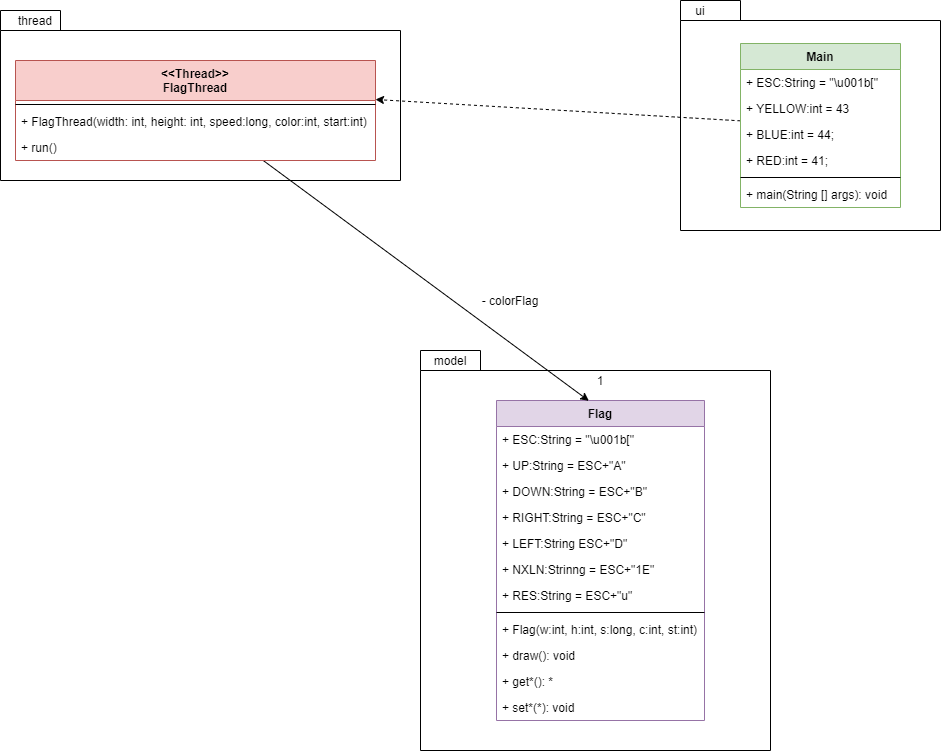

The diagram above was exported from draw.io. Its source (the exported page's mxGraphModel, read from the mxfile embedded in the PNG):
<mxGraphModel dx="1673" dy="901" grid="1" gridSize="10" guides="1" tooltips="1" connect="1" arrows="1" fold="1" page="1" pageScale="1" pageWidth="827" pageHeight="1169" math="0" shadow="0">
  <root>
    <mxCell id="0" />
    <mxCell id="1" parent="0" />
    <mxCell id="BhRJYPVCWL_vhmALEsy4-9" value="" style="shape=folder;fontStyle=1;spacingTop=10;tabWidth=60;tabHeight=20;tabPosition=left;html=1;" vertex="1" parent="1">
      <mxGeometry x="20" y="150" width="400" height="170" as="geometry" />
    </mxCell>
    <mxCell id="BhRJYPVCWL_vhmALEsy4-10" value="" style="shape=folder;fontStyle=1;spacingTop=10;tabWidth=60;tabHeight=20;tabPosition=left;html=1;" vertex="1" parent="1">
      <mxGeometry x="700" y="140" width="260" height="230" as="geometry" />
    </mxCell>
    <mxCell id="BhRJYPVCWL_vhmALEsy4-11" value="" style="shape=folder;fontStyle=1;spacingTop=10;tabWidth=60;tabHeight=20;tabPosition=left;html=1;" vertex="1" parent="1">
      <mxGeometry x="440" y="490" width="350" height="400" as="geometry" />
    </mxCell>
    <mxCell id="BhRJYPVCWL_vhmALEsy4-27" style="rounded=0;orthogonalLoop=1;jettySize=auto;html=1;entryX=1;entryY=0.5;entryDx=0;entryDy=0;dashed=1;" edge="1" parent="1" source="BhRJYPVCWL_vhmALEsy4-12">
      <mxGeometry relative="1" as="geometry">
        <mxPoint x="395" y="239" as="targetPoint" />
      </mxGeometry>
    </mxCell>
    <mxCell id="BhRJYPVCWL_vhmALEsy4-12" value="Main" style="swimlane;fontStyle=1;align=center;verticalAlign=top;childLayout=stackLayout;horizontal=1;startSize=26;horizontalStack=0;resizeParent=1;resizeParentMax=0;resizeLast=0;collapsible=1;marginBottom=0;fillColor=#d5e8d4;strokeColor=#82b366;" vertex="1" parent="1">
      <mxGeometry x="760" y="183" width="160" height="164" as="geometry" />
    </mxCell>
    <mxCell id="BhRJYPVCWL_vhmALEsy4-13" value="+ ESC:String = &quot;\u001b[&quot;" style="text;strokeColor=none;fillColor=none;align=left;verticalAlign=top;spacingLeft=4;spacingRight=4;overflow=hidden;rotatable=0;points=[[0,0.5],[1,0.5]];portConstraint=eastwest;" vertex="1" parent="BhRJYPVCWL_vhmALEsy4-12">
      <mxGeometry y="26" width="160" height="26" as="geometry" />
    </mxCell>
    <mxCell id="BhRJYPVCWL_vhmALEsy4-24" value="+ YELLOW:int = 43" style="text;strokeColor=none;fillColor=none;align=left;verticalAlign=top;spacingLeft=4;spacingRight=4;overflow=hidden;rotatable=0;points=[[0,0.5],[1,0.5]];portConstraint=eastwest;" vertex="1" parent="BhRJYPVCWL_vhmALEsy4-12">
      <mxGeometry y="52" width="160" height="26" as="geometry" />
    </mxCell>
    <mxCell id="BhRJYPVCWL_vhmALEsy4-25" value="+ BLUE:int = 44;" style="text;strokeColor=none;fillColor=none;align=left;verticalAlign=top;spacingLeft=4;spacingRight=4;overflow=hidden;rotatable=0;points=[[0,0.5],[1,0.5]];portConstraint=eastwest;" vertex="1" parent="BhRJYPVCWL_vhmALEsy4-12">
      <mxGeometry y="78" width="160" height="26" as="geometry" />
    </mxCell>
    <mxCell id="BhRJYPVCWL_vhmALEsy4-26" value="+ RED:int = 41;" style="text;strokeColor=none;fillColor=none;align=left;verticalAlign=top;spacingLeft=4;spacingRight=4;overflow=hidden;rotatable=0;points=[[0,0.5],[1,0.5]];portConstraint=eastwest;" vertex="1" parent="BhRJYPVCWL_vhmALEsy4-12">
      <mxGeometry y="104" width="160" height="26" as="geometry" />
    </mxCell>
    <mxCell id="BhRJYPVCWL_vhmALEsy4-14" value="" style="line;strokeWidth=1;fillColor=none;align=left;verticalAlign=middle;spacingTop=-1;spacingLeft=3;spacingRight=3;rotatable=0;labelPosition=right;points=[];portConstraint=eastwest;" vertex="1" parent="BhRJYPVCWL_vhmALEsy4-12">
      <mxGeometry y="130" width="160" height="8" as="geometry" />
    </mxCell>
    <mxCell id="BhRJYPVCWL_vhmALEsy4-15" value="+ main(String [] args): void" style="text;strokeColor=none;fillColor=none;align=left;verticalAlign=top;spacingLeft=4;spacingRight=4;overflow=hidden;rotatable=0;points=[[0,0.5],[1,0.5]];portConstraint=eastwest;" vertex="1" parent="BhRJYPVCWL_vhmALEsy4-12">
      <mxGeometry y="138" width="160" height="26" as="geometry" />
    </mxCell>
    <mxCell id="BhRJYPVCWL_vhmALEsy4-16" value="Flag" style="swimlane;fontStyle=1;align=center;verticalAlign=top;childLayout=stackLayout;horizontal=1;startSize=26;horizontalStack=0;resizeParent=1;resizeParentMax=0;resizeLast=0;collapsible=1;marginBottom=0;fillColor=#e1d5e7;strokeColor=#9673a6;" vertex="1" parent="1">
      <mxGeometry x="516" y="540" width="208" height="320" as="geometry" />
    </mxCell>
    <mxCell id="BhRJYPVCWL_vhmALEsy4-32" value="+ ESC:String = &quot;\u001b[&quot;" style="text;strokeColor=none;fillColor=none;align=left;verticalAlign=top;spacingLeft=4;spacingRight=4;overflow=hidden;rotatable=0;points=[[0,0.5],[1,0.5]];portConstraint=eastwest;" vertex="1" parent="BhRJYPVCWL_vhmALEsy4-16">
      <mxGeometry y="26" width="208" height="26" as="geometry" />
    </mxCell>
    <mxCell id="BhRJYPVCWL_vhmALEsy4-17" value="+ UP:String = ESC+&quot;A&quot;" style="text;strokeColor=none;fillColor=none;align=left;verticalAlign=top;spacingLeft=4;spacingRight=4;overflow=hidden;rotatable=0;points=[[0,0.5],[1,0.5]];portConstraint=eastwest;" vertex="1" parent="BhRJYPVCWL_vhmALEsy4-16">
      <mxGeometry y="52" width="208" height="26" as="geometry" />
    </mxCell>
    <mxCell id="BhRJYPVCWL_vhmALEsy4-33" value="+ DOWN:String = ESC+&quot;B&quot;" style="text;strokeColor=none;fillColor=none;align=left;verticalAlign=top;spacingLeft=4;spacingRight=4;overflow=hidden;rotatable=0;points=[[0,0.5],[1,0.5]];portConstraint=eastwest;" vertex="1" parent="BhRJYPVCWL_vhmALEsy4-16">
      <mxGeometry y="78" width="208" height="26" as="geometry" />
    </mxCell>
    <mxCell id="BhRJYPVCWL_vhmALEsy4-34" value="+ RIGHT:String = ESC+&quot;C&quot;" style="text;strokeColor=none;fillColor=none;align=left;verticalAlign=top;spacingLeft=4;spacingRight=4;overflow=hidden;rotatable=0;points=[[0,0.5],[1,0.5]];portConstraint=eastwest;" vertex="1" parent="BhRJYPVCWL_vhmALEsy4-16">
      <mxGeometry y="104" width="208" height="26" as="geometry" />
    </mxCell>
    <mxCell id="BhRJYPVCWL_vhmALEsy4-35" value="+ LEFT:String ESC+&quot;D&quot;" style="text;strokeColor=none;fillColor=none;align=left;verticalAlign=top;spacingLeft=4;spacingRight=4;overflow=hidden;rotatable=0;points=[[0,0.5],[1,0.5]];portConstraint=eastwest;" vertex="1" parent="BhRJYPVCWL_vhmALEsy4-16">
      <mxGeometry y="130" width="208" height="26" as="geometry" />
    </mxCell>
    <mxCell id="BhRJYPVCWL_vhmALEsy4-36" value="+ NXLN:Strinng = ESC+&quot;1E&quot;" style="text;strokeColor=none;fillColor=none;align=left;verticalAlign=top;spacingLeft=4;spacingRight=4;overflow=hidden;rotatable=0;points=[[0,0.5],[1,0.5]];portConstraint=eastwest;" vertex="1" parent="BhRJYPVCWL_vhmALEsy4-16">
      <mxGeometry y="156" width="208" height="26" as="geometry" />
    </mxCell>
    <mxCell id="BhRJYPVCWL_vhmALEsy4-37" value="+ RES:String = ESC+&quot;u&quot;" style="text;strokeColor=none;fillColor=none;align=left;verticalAlign=top;spacingLeft=4;spacingRight=4;overflow=hidden;rotatable=0;points=[[0,0.5],[1,0.5]];portConstraint=eastwest;" vertex="1" parent="BhRJYPVCWL_vhmALEsy4-16">
      <mxGeometry y="182" width="208" height="26" as="geometry" />
    </mxCell>
    <mxCell id="BhRJYPVCWL_vhmALEsy4-18" value="" style="line;strokeWidth=1;fillColor=none;align=left;verticalAlign=middle;spacingTop=-1;spacingLeft=3;spacingRight=3;rotatable=0;labelPosition=right;points=[];portConstraint=eastwest;" vertex="1" parent="BhRJYPVCWL_vhmALEsy4-16">
      <mxGeometry y="208" width="208" height="8" as="geometry" />
    </mxCell>
    <mxCell id="BhRJYPVCWL_vhmALEsy4-19" value="+ Flag(w:int, h:int, s:long, c:int, st:int)" style="text;strokeColor=none;fillColor=none;align=left;verticalAlign=top;spacingLeft=4;spacingRight=4;overflow=hidden;rotatable=0;points=[[0,0.5],[1,0.5]];portConstraint=eastwest;" vertex="1" parent="BhRJYPVCWL_vhmALEsy4-16">
      <mxGeometry y="216" width="208" height="26" as="geometry" />
    </mxCell>
    <mxCell id="BhRJYPVCWL_vhmALEsy4-38" value="+ draw(): void" style="text;strokeColor=none;fillColor=none;align=left;verticalAlign=top;spacingLeft=4;spacingRight=4;overflow=hidden;rotatable=0;points=[[0,0.5],[1,0.5]];portConstraint=eastwest;" vertex="1" parent="BhRJYPVCWL_vhmALEsy4-16">
      <mxGeometry y="242" width="208" height="26" as="geometry" />
    </mxCell>
    <mxCell id="BhRJYPVCWL_vhmALEsy4-39" value="+ get*(): *" style="text;strokeColor=none;fillColor=none;align=left;verticalAlign=top;spacingLeft=4;spacingRight=4;overflow=hidden;rotatable=0;points=[[0,0.5],[1,0.5]];portConstraint=eastwest;" vertex="1" parent="BhRJYPVCWL_vhmALEsy4-16">
      <mxGeometry y="268" width="208" height="26" as="geometry" />
    </mxCell>
    <mxCell id="BhRJYPVCWL_vhmALEsy4-40" value="+ set*(*): void" style="text;strokeColor=none;fillColor=none;align=left;verticalAlign=top;spacingLeft=4;spacingRight=4;overflow=hidden;rotatable=0;points=[[0,0.5],[1,0.5]];portConstraint=eastwest;" vertex="1" parent="BhRJYPVCWL_vhmALEsy4-16">
      <mxGeometry y="294" width="208" height="26" as="geometry" />
    </mxCell>
    <mxCell id="BhRJYPVCWL_vhmALEsy4-28" style="edgeStyle=none;rounded=0;orthogonalLoop=1;jettySize=auto;html=1;entryX=0.444;entryY=0.001;entryDx=0;entryDy=0;entryPerimeter=0;" edge="1" parent="1" source="BhRJYPVCWL_vhmALEsy4-20" target="BhRJYPVCWL_vhmALEsy4-16">
      <mxGeometry relative="1" as="geometry" />
    </mxCell>
    <mxCell id="BhRJYPVCWL_vhmALEsy4-20" value="&lt;&lt;Thread&gt;&gt;&#10;FlagThread" style="swimlane;fontStyle=1;align=center;verticalAlign=top;childLayout=stackLayout;horizontal=1;startSize=40;horizontalStack=0;resizeParent=1;resizeParentMax=0;resizeLast=0;collapsible=1;marginBottom=0;fillColor=#f8cecc;strokeColor=#b85450;" vertex="1" parent="1">
      <mxGeometry x="35" y="200" width="360" height="100" as="geometry" />
    </mxCell>
    <mxCell id="BhRJYPVCWL_vhmALEsy4-22" value="" style="line;strokeWidth=1;fillColor=none;align=left;verticalAlign=middle;spacingTop=-1;spacingLeft=3;spacingRight=3;rotatable=0;labelPosition=right;points=[];portConstraint=eastwest;" vertex="1" parent="BhRJYPVCWL_vhmALEsy4-20">
      <mxGeometry y="40" width="360" height="8" as="geometry" />
    </mxCell>
    <mxCell id="BhRJYPVCWL_vhmALEsy4-23" value="+ FlagThread(width: int, height: int, speed:long, color:int, start:int)" style="text;strokeColor=none;fillColor=none;align=left;verticalAlign=top;spacingLeft=4;spacingRight=4;overflow=hidden;rotatable=0;points=[[0,0.5],[1,0.5]];portConstraint=eastwest;" vertex="1" parent="BhRJYPVCWL_vhmALEsy4-20">
      <mxGeometry y="48" width="360" height="26" as="geometry" />
    </mxCell>
    <mxCell id="BhRJYPVCWL_vhmALEsy4-31" value="+ run()" style="text;strokeColor=none;fillColor=none;align=left;verticalAlign=top;spacingLeft=4;spacingRight=4;overflow=hidden;rotatable=0;points=[[0,0.5],[1,0.5]];portConstraint=eastwest;" vertex="1" parent="BhRJYPVCWL_vhmALEsy4-20">
      <mxGeometry y="74" width="360" height="26" as="geometry" />
    </mxCell>
    <mxCell id="BhRJYPVCWL_vhmALEsy4-29" value="- colorFlag" style="text;html=1;strokeColor=none;fillColor=none;align=center;verticalAlign=middle;whiteSpace=wrap;rounded=0;" vertex="1" parent="1">
      <mxGeometry x="500" y="430" width="60" height="20" as="geometry" />
    </mxCell>
    <mxCell id="BhRJYPVCWL_vhmALEsy4-30" value="1" style="text;html=1;strokeColor=none;fillColor=none;align=center;verticalAlign=middle;whiteSpace=wrap;rounded=0;" vertex="1" parent="1">
      <mxGeometry x="600" y="510" width="40" height="20" as="geometry" />
    </mxCell>
    <mxCell id="BhRJYPVCWL_vhmALEsy4-41" value="thread" style="text;html=1;strokeColor=none;fillColor=none;align=center;verticalAlign=middle;whiteSpace=wrap;rounded=0;" vertex="1" parent="1">
      <mxGeometry x="35" y="150" width="40" height="20" as="geometry" />
    </mxCell>
    <mxCell id="BhRJYPVCWL_vhmALEsy4-44" value="ui" style="text;html=1;strokeColor=none;fillColor=none;align=center;verticalAlign=middle;whiteSpace=wrap;rounded=0;" vertex="1" parent="1">
      <mxGeometry x="700" y="140" width="40" height="20" as="geometry" />
    </mxCell>
    <mxCell id="BhRJYPVCWL_vhmALEsy4-45" value="model" style="text;html=1;strokeColor=none;fillColor=none;align=center;verticalAlign=middle;whiteSpace=wrap;rounded=0;" vertex="1" parent="1">
      <mxGeometry x="450" y="490" width="40" height="20" as="geometry" />
    </mxCell>
  </root>
</mxGraphModel>